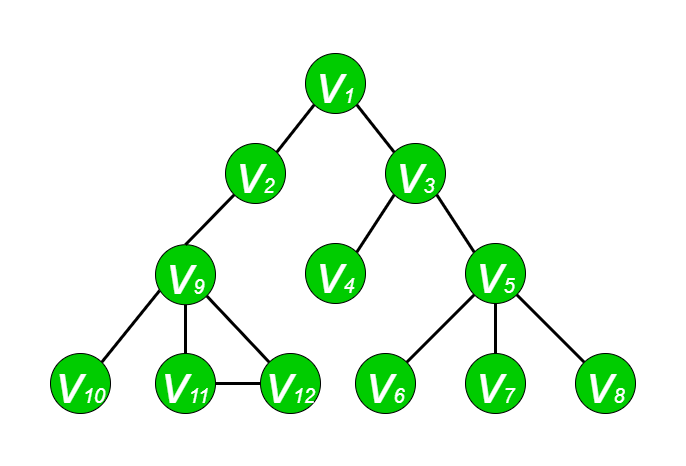

The diagram above was exported from draw.io. Its source (the exported page's mxGraphModel, read from the mxfile embedded in the PNG):
<mxGraphModel dx="1422" dy="705" grid="1" gridSize="10" guides="1" tooltips="1" connect="1" arrows="1" fold="1" page="1" pageScale="1" pageWidth="600" pageHeight="500" math="0" shadow="0">
  <root>
    <mxCell id="0" />
    <mxCell id="1" parent="0" />
    <mxCell id="EadP04PwVeOW2zSCT6ii-2" value="&lt;i&gt;&lt;font color=&quot;#ffffff&quot; style=&quot;&quot;&gt;&lt;font style=&quot;font-size: 55px;&quot;&gt;v&lt;/font&gt;&lt;font style=&quot;font-size: 20px;&quot;&gt;1&lt;/font&gt;&lt;/font&gt;&lt;/i&gt;" style="ellipse;whiteSpace=wrap;html=1;aspect=fixed;fillColor=#00CC00;strokeColor=#000000;" parent="1" vertex="1">
      <mxGeometry x="265" y="70" width="60" height="60" as="geometry" />
    </mxCell>
    <mxCell id="EadP04PwVeOW2zSCT6ii-3" value="&lt;i&gt;&lt;font style=&quot;&quot; color=&quot;#ffffff&quot;&gt;&lt;font style=&quot;font-size: 55px;&quot;&gt;v&lt;/font&gt;&lt;font style=&quot;font-size: 20px;&quot;&gt;2&lt;/font&gt;&lt;/font&gt;&lt;/i&gt;" style="ellipse;whiteSpace=wrap;html=1;aspect=fixed;fillColor=#00CC00;strokeColor=#000000;" parent="1" vertex="1">
      <mxGeometry x="185" y="160" width="60" height="60" as="geometry" />
    </mxCell>
    <mxCell id="EadP04PwVeOW2zSCT6ii-4" value="&lt;i&gt;&lt;font style=&quot;&quot; color=&quot;#ffffff&quot;&gt;&lt;font style=&quot;font-size: 55px;&quot;&gt;v&lt;/font&gt;&lt;font style=&quot;font-size: 20px;&quot;&gt;3&lt;/font&gt;&lt;/font&gt;&lt;/i&gt;" style="ellipse;whiteSpace=wrap;html=1;aspect=fixed;fillColor=#00CC00;" parent="1" vertex="1">
      <mxGeometry x="345" y="160" width="60" height="60" as="geometry" />
    </mxCell>
    <mxCell id="EadP04PwVeOW2zSCT6ii-5" value="&lt;i&gt;&lt;font style=&quot;&quot; color=&quot;#ffffff&quot;&gt;&lt;font style=&quot;font-size: 55px;&quot;&gt;v&lt;/font&gt;&lt;font style=&quot;font-size: 20px;&quot;&gt;4&lt;/font&gt;&lt;/font&gt;&lt;/i&gt;" style="ellipse;whiteSpace=wrap;html=1;aspect=fixed;fillColor=#00CC00;" parent="1" vertex="1">
      <mxGeometry x="265" y="260" width="60" height="60" as="geometry" />
    </mxCell>
    <mxCell id="EadP04PwVeOW2zSCT6ii-6" value="&lt;i&gt;&lt;font style=&quot;&quot; color=&quot;#ffffff&quot;&gt;&lt;font style=&quot;font-size: 55px;&quot;&gt;v&lt;/font&gt;&lt;font style=&quot;font-size: 20px;&quot;&gt;5&lt;/font&gt;&lt;/font&gt;&lt;/i&gt;" style="ellipse;whiteSpace=wrap;html=1;aspect=fixed;fillColor=#00CC00;" parent="1" vertex="1">
      <mxGeometry x="425" y="260" width="60" height="60" as="geometry" />
    </mxCell>
    <mxCell id="EadP04PwVeOW2zSCT6ii-7" value="&lt;i&gt;&lt;font style=&quot;&quot; color=&quot;#ffffff&quot;&gt;&lt;font style=&quot;font-size: 55px;&quot;&gt;v&lt;/font&gt;&lt;font style=&quot;font-size: 20px;&quot;&gt;7&lt;/font&gt;&lt;/font&gt;&lt;/i&gt;" style="ellipse;whiteSpace=wrap;html=1;aspect=fixed;fillColor=#00CC00;" parent="1" vertex="1">
      <mxGeometry x="425" y="370" width="60" height="60" as="geometry" />
    </mxCell>
    <mxCell id="EadP04PwVeOW2zSCT6ii-8" value="&lt;i&gt;&lt;font style=&quot;&quot; color=&quot;#ffffff&quot;&gt;&lt;font style=&quot;font-size: 55px;&quot;&gt;v&lt;/font&gt;&lt;font style=&quot;font-size: 20px;&quot;&gt;6&lt;/font&gt;&lt;/font&gt;&lt;/i&gt;" style="ellipse;whiteSpace=wrap;html=1;aspect=fixed;fillColor=#00CC00;" parent="1" vertex="1">
      <mxGeometry x="315" y="370" width="60" height="60" as="geometry" />
    </mxCell>
    <mxCell id="EadP04PwVeOW2zSCT6ii-9" value="&lt;i&gt;&lt;font style=&quot;&quot; color=&quot;#ffffff&quot;&gt;&lt;font style=&quot;font-size: 55px;&quot;&gt;v&lt;/font&gt;&lt;font style=&quot;font-size: 20px;&quot;&gt;8&lt;/font&gt;&lt;/font&gt;&lt;/i&gt;" style="ellipse;whiteSpace=wrap;html=1;aspect=fixed;fillColor=#00CC00;" parent="1" vertex="1">
      <mxGeometry x="535" y="370" width="60" height="60" as="geometry" />
    </mxCell>
    <mxCell id="EadP04PwVeOW2zSCT6ii-10" value="" style="endArrow=none;html=1;rounded=0;fontSize=20;fontColor=#FFFFFF;entryX=1;entryY=1;entryDx=0;entryDy=0;exitX=0;exitY=0;exitDx=0;exitDy=0;strokeWidth=3;" parent="1" source="EadP04PwVeOW2zSCT6ii-4" target="EadP04PwVeOW2zSCT6ii-2" edge="1">
      <mxGeometry width="50" height="50" relative="1" as="geometry">
        <mxPoint x="385" y="270" as="sourcePoint" />
        <mxPoint x="435" y="220" as="targetPoint" />
      </mxGeometry>
    </mxCell>
    <mxCell id="EadP04PwVeOW2zSCT6ii-11" value="" style="endArrow=none;html=1;rounded=0;fontSize=20;fontColor=#FFFFFF;exitX=1;exitY=0;exitDx=0;exitDy=0;entryX=0;entryY=1;entryDx=0;entryDy=0;strokeWidth=3;strokeColor=#000000;" parent="1" source="EadP04PwVeOW2zSCT6ii-3" target="EadP04PwVeOW2zSCT6ii-2" edge="1">
      <mxGeometry width="50" height="50" relative="1" as="geometry">
        <mxPoint x="385" y="270" as="sourcePoint" />
        <mxPoint x="435" y="220" as="targetPoint" />
      </mxGeometry>
    </mxCell>
    <mxCell id="EadP04PwVeOW2zSCT6ii-12" value="" style="endArrow=none;html=1;rounded=0;fontSize=20;fontColor=#FFFFFF;entryX=0;entryY=1;entryDx=0;entryDy=0;exitX=1;exitY=0;exitDx=0;exitDy=0;strokeWidth=3;" parent="1" source="EadP04PwVeOW2zSCT6ii-5" target="EadP04PwVeOW2zSCT6ii-4" edge="1">
      <mxGeometry width="50" height="50" relative="1" as="geometry">
        <mxPoint x="385" y="270" as="sourcePoint" />
        <mxPoint x="435" y="220" as="targetPoint" />
      </mxGeometry>
    </mxCell>
    <mxCell id="EadP04PwVeOW2zSCT6ii-14" value="" style="endArrow=none;html=1;rounded=0;fontSize=20;fontColor=#FFFFFF;entryX=1;entryY=1;entryDx=0;entryDy=0;exitX=0;exitY=0;exitDx=0;exitDy=0;strokeWidth=3;" parent="1" source="EadP04PwVeOW2zSCT6ii-6" target="EadP04PwVeOW2zSCT6ii-4" edge="1">
      <mxGeometry width="50" height="50" relative="1" as="geometry">
        <mxPoint x="385" y="270" as="sourcePoint" />
        <mxPoint x="435" y="220" as="targetPoint" />
      </mxGeometry>
    </mxCell>
    <mxCell id="EadP04PwVeOW2zSCT6ii-15" value="" style="endArrow=none;html=1;rounded=0;fontSize=20;fontColor=#FFFFFF;entryX=0;entryY=1;entryDx=0;entryDy=0;exitX=1;exitY=0;exitDx=0;exitDy=0;strokeWidth=3;" parent="1" source="EadP04PwVeOW2zSCT6ii-8" target="EadP04PwVeOW2zSCT6ii-6" edge="1">
      <mxGeometry width="50" height="50" relative="1" as="geometry">
        <mxPoint x="385" y="270" as="sourcePoint" />
        <mxPoint x="435" y="220" as="targetPoint" />
      </mxGeometry>
    </mxCell>
    <mxCell id="EadP04PwVeOW2zSCT6ii-16" value="" style="endArrow=none;html=1;rounded=0;fontSize=20;fontColor=#FFFFFF;entryX=0.5;entryY=1;entryDx=0;entryDy=0;exitX=0.5;exitY=0;exitDx=0;exitDy=0;strokeWidth=3;" parent="1" source="EadP04PwVeOW2zSCT6ii-7" target="EadP04PwVeOW2zSCT6ii-6" edge="1">
      <mxGeometry width="50" height="50" relative="1" as="geometry">
        <mxPoint x="385" y="270" as="sourcePoint" />
        <mxPoint x="435" y="220" as="targetPoint" />
      </mxGeometry>
    </mxCell>
    <mxCell id="EadP04PwVeOW2zSCT6ii-17" value="" style="endArrow=none;html=1;rounded=0;fontSize=20;fontColor=#FFFFFF;entryX=1;entryY=1;entryDx=0;entryDy=0;exitX=0;exitY=0;exitDx=0;exitDy=0;strokeWidth=3;" parent="1" source="EadP04PwVeOW2zSCT6ii-9" target="EadP04PwVeOW2zSCT6ii-6" edge="1">
      <mxGeometry width="50" height="50" relative="1" as="geometry">
        <mxPoint x="385" y="270" as="sourcePoint" />
        <mxPoint x="435" y="220" as="targetPoint" />
      </mxGeometry>
    </mxCell>
    <mxCell id="pP-wg3NwNoG7PGbDv5qc-1" value="&lt;i&gt;&lt;font style=&quot;&quot; color=&quot;#ffffff&quot;&gt;&lt;font style=&quot;font-size: 55px;&quot;&gt;v&lt;/font&gt;&lt;font style=&quot;font-size: 20px;&quot;&gt;9&lt;/font&gt;&lt;/font&gt;&lt;/i&gt;" style="ellipse;whiteSpace=wrap;html=1;aspect=fixed;fillColor=#00CC00;" parent="1" vertex="1">
      <mxGeometry x="115" y="261.21" width="60" height="60" as="geometry" />
    </mxCell>
    <mxCell id="pP-wg3NwNoG7PGbDv5qc-2" value="&lt;i&gt;&lt;font style=&quot;&quot; color=&quot;#ffffff&quot;&gt;&lt;font style=&quot;font-size: 55px;&quot;&gt;v&lt;/font&gt;&lt;font style=&quot;font-size: 20px;&quot;&gt;11&lt;/font&gt;&lt;/font&gt;&lt;/i&gt;" style="ellipse;whiteSpace=wrap;html=1;aspect=fixed;fillColor=#00CC00;" parent="1" vertex="1">
      <mxGeometry x="115" y="370" width="60" height="60" as="geometry" />
    </mxCell>
    <mxCell id="pP-wg3NwNoG7PGbDv5qc-3" value="&lt;i&gt;&lt;font style=&quot;&quot; color=&quot;#ffffff&quot;&gt;&lt;font style=&quot;font-size: 55px;&quot;&gt;v&lt;/font&gt;&lt;font style=&quot;font-size: 20px;&quot;&gt;10&lt;/font&gt;&lt;/font&gt;&lt;/i&gt;" style="ellipse;whiteSpace=wrap;html=1;aspect=fixed;fillColor=#00CC00;direction=south;" parent="1" vertex="1">
      <mxGeometry x="10" y="370" width="60" height="60" as="geometry" />
    </mxCell>
    <mxCell id="pP-wg3NwNoG7PGbDv5qc-4" value="&lt;i&gt;&lt;font style=&quot;&quot; color=&quot;#ffffff&quot;&gt;&lt;font style=&quot;font-size: 55px;&quot;&gt;v&lt;/font&gt;&lt;font style=&quot;font-size: 20px;&quot;&gt;12&lt;/font&gt;&lt;/font&gt;&lt;/i&gt;" style="ellipse;whiteSpace=wrap;html=1;aspect=fixed;fillColor=#00CC00;" parent="1" vertex="1">
      <mxGeometry x="220" y="370" width="60" height="60" as="geometry" />
    </mxCell>
    <mxCell id="pP-wg3NwNoG7PGbDv5qc-5" value="" style="endArrow=none;html=1;rounded=0;fontSize=20;fontColor=#FFFFFF;entryX=0.069;entryY=0.764;entryDx=0;entryDy=0;exitX=0;exitY=0;exitDx=0;exitDy=0;strokeWidth=3;entryPerimeter=0;" parent="1" source="pP-wg3NwNoG7PGbDv5qc-3" target="pP-wg3NwNoG7PGbDv5qc-1" edge="1">
      <mxGeometry width="50" height="50" relative="1" as="geometry">
        <mxPoint x="75" y="258.79" as="sourcePoint" />
        <mxPoint x="123.78679656440363" y="300.0032034355964" as="targetPoint" />
      </mxGeometry>
    </mxCell>
    <mxCell id="pP-wg3NwNoG7PGbDv5qc-6" value="" style="endArrow=none;html=1;rounded=0;fontSize=20;fontColor=#FFFFFF;entryX=0.5;entryY=1;entryDx=0;entryDy=0;exitX=0.5;exitY=0;exitDx=0;exitDy=0;strokeWidth=3;" parent="1" source="pP-wg3NwNoG7PGbDv5qc-2" target="pP-wg3NwNoG7PGbDv5qc-1" edge="1">
      <mxGeometry width="50" height="50" relative="1" as="geometry">
        <mxPoint x="75" y="258.79" as="sourcePoint" />
        <mxPoint x="145" y="308.79" as="targetPoint" />
      </mxGeometry>
    </mxCell>
    <mxCell id="pP-wg3NwNoG7PGbDv5qc-7" value="" style="endArrow=none;html=1;rounded=0;fontSize=20;fontColor=#FFFFFF;entryX=1;entryY=1;entryDx=0;entryDy=0;exitX=0;exitY=0;exitDx=0;exitDy=0;strokeWidth=3;" parent="1" source="pP-wg3NwNoG7PGbDv5qc-4" target="pP-wg3NwNoG7PGbDv5qc-1" edge="1">
      <mxGeometry width="50" height="50" relative="1" as="geometry">
        <mxPoint x="75" y="258.79" as="sourcePoint" />
        <mxPoint x="166.21320343559637" y="300.0032034355964" as="targetPoint" />
      </mxGeometry>
    </mxCell>
    <mxCell id="pP-wg3NwNoG7PGbDv5qc-8" value="" style="endArrow=none;html=1;rounded=0;fontSize=20;fontColor=#FFFFFF;exitX=0.5;exitY=0;exitDx=0;exitDy=0;entryX=0;entryY=1;entryDx=0;entryDy=0;strokeWidth=3;strokeColor=#000000;" parent="1" source="pP-wg3NwNoG7PGbDv5qc-1" target="EadP04PwVeOW2zSCT6ii-3" edge="1">
      <mxGeometry width="50" height="50" relative="1" as="geometry">
        <mxPoint x="246.21320343559637" y="178.78679656440363" as="sourcePoint" />
        <mxPoint x="283.78679656440363" y="131.21320343559637" as="targetPoint" />
      </mxGeometry>
    </mxCell>
    <mxCell id="Ed37Po015sv9TBW0BH2n-1" value="" style="endArrow=none;html=1;rounded=0;fontSize=20;fontColor=#FFFFFF;entryX=1;entryY=0.5;entryDx=0;entryDy=0;exitX=0;exitY=0.5;exitDx=0;exitDy=0;strokeWidth=3;" parent="1" source="pP-wg3NwNoG7PGbDv5qc-4" target="pP-wg3NwNoG7PGbDv5qc-2" edge="1">
      <mxGeometry width="50" height="50" relative="1" as="geometry">
        <mxPoint x="238.78679656440363" y="388.78679656440363" as="sourcePoint" />
        <mxPoint x="176.21320343559637" y="310.00320343559633" as="targetPoint" />
      </mxGeometry>
    </mxCell>
  </root>
</mxGraphModel>